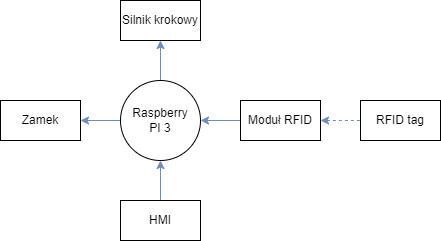

The diagram above was exported from draw.io. Its source (the exported page's mxGraphModel, read from the mxfile embedded in the PNG):
<mxGraphModel dx="735" dy="451" grid="1" gridSize="10" guides="1" tooltips="1" connect="1" arrows="1" fold="1" page="1" pageScale="1" pageWidth="827" pageHeight="1169" math="0" shadow="0">
  <root>
    <mxCell id="0" />
    <mxCell id="1" parent="0" />
    <mxCell id="wCmsR4-fm8U-A6MnvctB-6" style="edgeStyle=orthogonalEdgeStyle;rounded=0;orthogonalLoop=1;jettySize=auto;html=1;entryX=0.5;entryY=1;entryDx=0;entryDy=0;fillColor=#dae8fc;strokeColor=#6c8ebf;" edge="1" parent="1" source="wCmsR4-fm8U-A6MnvctB-1" target="wCmsR4-fm8U-A6MnvctB-4">
      <mxGeometry relative="1" as="geometry" />
    </mxCell>
    <mxCell id="wCmsR4-fm8U-A6MnvctB-7" style="edgeStyle=orthogonalEdgeStyle;rounded=0;orthogonalLoop=1;jettySize=auto;html=1;exitX=1;exitY=0.5;exitDx=0;exitDy=0;entryX=0;entryY=0.5;entryDx=0;entryDy=0;startArrow=classic;startFill=1;endArrow=none;endFill=0;fillColor=#dae8fc;strokeColor=#6c8ebf;" edge="1" parent="1" source="wCmsR4-fm8U-A6MnvctB-1" target="wCmsR4-fm8U-A6MnvctB-5">
      <mxGeometry relative="1" as="geometry" />
    </mxCell>
    <mxCell id="wCmsR4-fm8U-A6MnvctB-9" style="edgeStyle=orthogonalEdgeStyle;rounded=0;orthogonalLoop=1;jettySize=auto;html=1;exitX=0.5;exitY=1;exitDx=0;exitDy=0;entryX=0.5;entryY=0;entryDx=0;entryDy=0;startArrow=classic;startFill=1;endArrow=none;endFill=0;fillColor=#dae8fc;strokeColor=#6c8ebf;" edge="1" parent="1" source="wCmsR4-fm8U-A6MnvctB-1" target="wCmsR4-fm8U-A6MnvctB-8">
      <mxGeometry relative="1" as="geometry" />
    </mxCell>
    <mxCell id="wCmsR4-fm8U-A6MnvctB-11" style="edgeStyle=orthogonalEdgeStyle;rounded=0;orthogonalLoop=1;jettySize=auto;html=1;exitX=0;exitY=0.5;exitDx=0;exitDy=0;entryX=1;entryY=0.5;entryDx=0;entryDy=0;startArrow=none;startFill=0;endArrow=classic;endFill=1;fillColor=#dae8fc;strokeColor=#6c8ebf;" edge="1" parent="1" source="wCmsR4-fm8U-A6MnvctB-1" target="wCmsR4-fm8U-A6MnvctB-10">
      <mxGeometry relative="1" as="geometry" />
    </mxCell>
    <mxCell id="wCmsR4-fm8U-A6MnvctB-1" value="Raspberry &lt;br&gt;PI 3" style="ellipse;whiteSpace=wrap;html=1;aspect=fixed;" vertex="1" parent="1">
      <mxGeometry x="360" y="360" width="80" height="80" as="geometry" />
    </mxCell>
    <mxCell id="wCmsR4-fm8U-A6MnvctB-4" value="Silnik krokowy" style="rounded=0;whiteSpace=wrap;html=1;" vertex="1" parent="1">
      <mxGeometry x="360" y="280" width="80" height="40" as="geometry" />
    </mxCell>
    <mxCell id="wCmsR4-fm8U-A6MnvctB-14" value="" style="edgeStyle=orthogonalEdgeStyle;rounded=0;orthogonalLoop=1;jettySize=auto;html=1;dashed=1;endArrow=none;endFill=0;startArrow=classic;startFill=1;fillColor=#dae8fc;strokeColor=#6c8ebf;" edge="1" parent="1" source="wCmsR4-fm8U-A6MnvctB-5" target="wCmsR4-fm8U-A6MnvctB-13">
      <mxGeometry relative="1" as="geometry" />
    </mxCell>
    <mxCell id="wCmsR4-fm8U-A6MnvctB-5" value="Moduł RFID" style="rounded=0;whiteSpace=wrap;html=1;" vertex="1" parent="1">
      <mxGeometry x="480" y="380" width="80" height="40" as="geometry" />
    </mxCell>
    <mxCell id="wCmsR4-fm8U-A6MnvctB-8" value="HMI" style="rounded=0;whiteSpace=wrap;html=1;" vertex="1" parent="1">
      <mxGeometry x="360" y="480" width="80" height="40" as="geometry" />
    </mxCell>
    <mxCell id="wCmsR4-fm8U-A6MnvctB-10" value="Zamek" style="rounded=0;whiteSpace=wrap;html=1;" vertex="1" parent="1">
      <mxGeometry x="240" y="380" width="80" height="40" as="geometry" />
    </mxCell>
    <mxCell id="wCmsR4-fm8U-A6MnvctB-13" value="RFID tag" style="rounded=0;whiteSpace=wrap;html=1;" vertex="1" parent="1">
      <mxGeometry x="600" y="380" width="80" height="40" as="geometry" />
    </mxCell>
  </root>
</mxGraphModel>